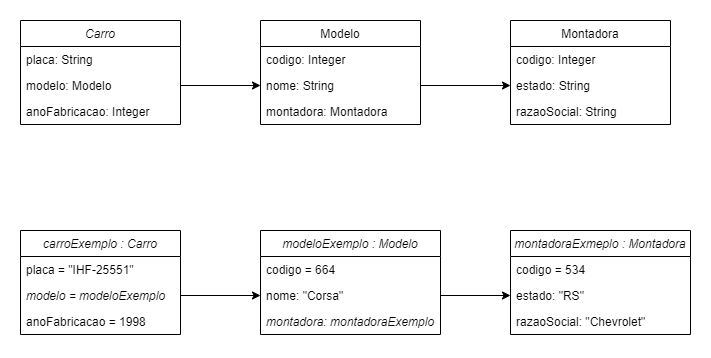

The diagram above was exported from draw.io. Its source (the exported page's mxGraphModel, read from the mxfile embedded in the PNG):
<mxGraphModel dx="868" dy="450" grid="1" gridSize="10" guides="1" tooltips="1" connect="1" arrows="1" fold="1" page="1" pageScale="1" pageWidth="827" pageHeight="1169" math="0" shadow="0">
  <root>
    <mxCell id="WIyWlLk6GJQsqaUBKTNV-0" />
    <mxCell id="WIyWlLk6GJQsqaUBKTNV-1" parent="WIyWlLk6GJQsqaUBKTNV-0" />
    <mxCell id="zkfFHV4jXpPFQw0GAbJ--0" value="Carro" style="swimlane;fontStyle=2;align=center;verticalAlign=top;childLayout=stackLayout;horizontal=1;startSize=26;horizontalStack=0;resizeParent=1;resizeLast=0;collapsible=1;marginBottom=0;rounded=0;shadow=0;strokeWidth=1;" parent="WIyWlLk6GJQsqaUBKTNV-1" vertex="1">
      <mxGeometry x="220" y="120" width="160" height="104" as="geometry">
        <mxRectangle x="230" y="140" width="160" height="26" as="alternateBounds" />
      </mxGeometry>
    </mxCell>
    <mxCell id="zkfFHV4jXpPFQw0GAbJ--1" value="placa: String" style="text;align=left;verticalAlign=top;spacingLeft=4;spacingRight=4;overflow=hidden;rotatable=0;points=[[0,0.5],[1,0.5]];portConstraint=eastwest;" parent="zkfFHV4jXpPFQw0GAbJ--0" vertex="1">
      <mxGeometry y="26" width="160" height="26" as="geometry" />
    </mxCell>
    <mxCell id="zkfFHV4jXpPFQw0GAbJ--2" value="modelo: Modelo" style="text;align=left;verticalAlign=top;spacingLeft=4;spacingRight=4;overflow=hidden;rotatable=0;points=[[0,0.5],[1,0.5]];portConstraint=eastwest;rounded=0;shadow=0;html=0;" parent="zkfFHV4jXpPFQw0GAbJ--0" vertex="1">
      <mxGeometry y="52" width="160" height="26" as="geometry" />
    </mxCell>
    <mxCell id="zkfFHV4jXpPFQw0GAbJ--3" value="anoFabricacao: Integer" style="text;align=left;verticalAlign=top;spacingLeft=4;spacingRight=4;overflow=hidden;rotatable=0;points=[[0,0.5],[1,0.5]];portConstraint=eastwest;rounded=0;shadow=0;html=0;" parent="zkfFHV4jXpPFQw0GAbJ--0" vertex="1">
      <mxGeometry y="78" width="160" height="26" as="geometry" />
    </mxCell>
    <mxCell id="zkfFHV4jXpPFQw0GAbJ--17" value="Modelo" style="swimlane;fontStyle=0;align=center;verticalAlign=top;childLayout=stackLayout;horizontal=1;startSize=26;horizontalStack=0;resizeParent=1;resizeLast=0;collapsible=1;marginBottom=0;rounded=0;shadow=0;strokeWidth=1;" parent="WIyWlLk6GJQsqaUBKTNV-1" vertex="1">
      <mxGeometry x="460" y="120" width="160" height="104" as="geometry">
        <mxRectangle x="550" y="140" width="160" height="26" as="alternateBounds" />
      </mxGeometry>
    </mxCell>
    <mxCell id="zkfFHV4jXpPFQw0GAbJ--18" value="codigo: Integer" style="text;align=left;verticalAlign=top;spacingLeft=4;spacingRight=4;overflow=hidden;rotatable=0;points=[[0,0.5],[1,0.5]];portConstraint=eastwest;" parent="zkfFHV4jXpPFQw0GAbJ--17" vertex="1">
      <mxGeometry y="26" width="160" height="26" as="geometry" />
    </mxCell>
    <mxCell id="zkfFHV4jXpPFQw0GAbJ--19" value="nome: String" style="text;align=left;verticalAlign=top;spacingLeft=4;spacingRight=4;overflow=hidden;rotatable=0;points=[[0,0.5],[1,0.5]];portConstraint=eastwest;rounded=0;shadow=0;html=0;" parent="zkfFHV4jXpPFQw0GAbJ--17" vertex="1">
      <mxGeometry y="52" width="160" height="26" as="geometry" />
    </mxCell>
    <mxCell id="zkfFHV4jXpPFQw0GAbJ--20" value="montadora: Montadora" style="text;align=left;verticalAlign=top;spacingLeft=4;spacingRight=4;overflow=hidden;rotatable=0;points=[[0,0.5],[1,0.5]];portConstraint=eastwest;rounded=0;shadow=0;html=0;" parent="zkfFHV4jXpPFQw0GAbJ--17" vertex="1">
      <mxGeometry y="78" width="160" height="26" as="geometry" />
    </mxCell>
    <mxCell id="DfNEti3QNrhh6T2l6N0V-0" value="Montadora" style="swimlane;fontStyle=0;align=center;verticalAlign=top;childLayout=stackLayout;horizontal=1;startSize=26;horizontalStack=0;resizeParent=1;resizeLast=0;collapsible=1;marginBottom=0;rounded=0;shadow=0;strokeWidth=1;" vertex="1" parent="WIyWlLk6GJQsqaUBKTNV-1">
      <mxGeometry x="710" y="120" width="160" height="104" as="geometry">
        <mxRectangle x="550" y="140" width="160" height="26" as="alternateBounds" />
      </mxGeometry>
    </mxCell>
    <mxCell id="DfNEti3QNrhh6T2l6N0V-1" value="codigo: Integer" style="text;align=left;verticalAlign=top;spacingLeft=4;spacingRight=4;overflow=hidden;rotatable=0;points=[[0,0.5],[1,0.5]];portConstraint=eastwest;" vertex="1" parent="DfNEti3QNrhh6T2l6N0V-0">
      <mxGeometry y="26" width="160" height="26" as="geometry" />
    </mxCell>
    <mxCell id="DfNEti3QNrhh6T2l6N0V-2" value="estado: String" style="text;align=left;verticalAlign=top;spacingLeft=4;spacingRight=4;overflow=hidden;rotatable=0;points=[[0,0.5],[1,0.5]];portConstraint=eastwest;rounded=0;shadow=0;html=0;" vertex="1" parent="DfNEti3QNrhh6T2l6N0V-0">
      <mxGeometry y="52" width="160" height="26" as="geometry" />
    </mxCell>
    <mxCell id="DfNEti3QNrhh6T2l6N0V-3" value="razaoSocial: String" style="text;align=left;verticalAlign=top;spacingLeft=4;spacingRight=4;overflow=hidden;rotatable=0;points=[[0,0.5],[1,0.5]];portConstraint=eastwest;rounded=0;shadow=0;html=0;" vertex="1" parent="DfNEti3QNrhh6T2l6N0V-0">
      <mxGeometry y="78" width="160" height="26" as="geometry" />
    </mxCell>
    <mxCell id="DfNEti3QNrhh6T2l6N0V-9" style="edgeStyle=orthogonalEdgeStyle;rounded=0;orthogonalLoop=1;jettySize=auto;html=1;entryX=0;entryY=0.5;entryDx=0;entryDy=0;" edge="1" parent="WIyWlLk6GJQsqaUBKTNV-1" source="zkfFHV4jXpPFQw0GAbJ--2" target="zkfFHV4jXpPFQw0GAbJ--19">
      <mxGeometry relative="1" as="geometry" />
    </mxCell>
    <mxCell id="DfNEti3QNrhh6T2l6N0V-10" style="edgeStyle=orthogonalEdgeStyle;rounded=0;orthogonalLoop=1;jettySize=auto;html=1;entryX=0;entryY=0.5;entryDx=0;entryDy=0;" edge="1" parent="WIyWlLk6GJQsqaUBKTNV-1" source="zkfFHV4jXpPFQw0GAbJ--19" target="DfNEti3QNrhh6T2l6N0V-2">
      <mxGeometry relative="1" as="geometry" />
    </mxCell>
    <mxCell id="DfNEti3QNrhh6T2l6N0V-11" value="carroExemplo : Carro" style="swimlane;fontStyle=2;align=center;verticalAlign=top;childLayout=stackLayout;horizontal=1;startSize=26;horizontalStack=0;resizeParent=1;resizeLast=0;collapsible=1;marginBottom=0;rounded=0;shadow=0;strokeWidth=1;" vertex="1" parent="WIyWlLk6GJQsqaUBKTNV-1">
      <mxGeometry x="220" y="330" width="160" height="104" as="geometry">
        <mxRectangle x="230" y="140" width="160" height="26" as="alternateBounds" />
      </mxGeometry>
    </mxCell>
    <mxCell id="DfNEti3QNrhh6T2l6N0V-12" value="placa = &quot;IHF-25551&quot;" style="text;align=left;verticalAlign=top;spacingLeft=4;spacingRight=4;overflow=hidden;rotatable=0;points=[[0,0.5],[1,0.5]];portConstraint=eastwest;" vertex="1" parent="DfNEti3QNrhh6T2l6N0V-11">
      <mxGeometry y="26" width="160" height="26" as="geometry" />
    </mxCell>
    <mxCell id="DfNEti3QNrhh6T2l6N0V-13" value="modelo = modeloExemplo" style="text;align=left;verticalAlign=top;spacingLeft=4;spacingRight=4;overflow=hidden;rotatable=0;points=[[0,0.5],[1,0.5]];portConstraint=eastwest;rounded=0;shadow=0;html=0;fontStyle=2" vertex="1" parent="DfNEti3QNrhh6T2l6N0V-11">
      <mxGeometry y="52" width="160" height="26" as="geometry" />
    </mxCell>
    <mxCell id="DfNEti3QNrhh6T2l6N0V-14" value="anoFabricacao = 1998" style="text;align=left;verticalAlign=top;spacingLeft=4;spacingRight=4;overflow=hidden;rotatable=0;points=[[0,0.5],[1,0.5]];portConstraint=eastwest;rounded=0;shadow=0;html=0;" vertex="1" parent="DfNEti3QNrhh6T2l6N0V-11">
      <mxGeometry y="78" width="160" height="26" as="geometry" />
    </mxCell>
    <mxCell id="DfNEti3QNrhh6T2l6N0V-15" value="modeloExemplo : Modelo" style="swimlane;fontStyle=2;align=center;verticalAlign=top;childLayout=stackLayout;horizontal=1;startSize=26;horizontalStack=0;resizeParent=1;resizeLast=0;collapsible=1;marginBottom=0;rounded=0;shadow=0;strokeWidth=1;" vertex="1" parent="WIyWlLk6GJQsqaUBKTNV-1">
      <mxGeometry x="460" y="330" width="180" height="104" as="geometry">
        <mxRectangle x="550" y="140" width="160" height="26" as="alternateBounds" />
      </mxGeometry>
    </mxCell>
    <mxCell id="DfNEti3QNrhh6T2l6N0V-16" value="codigo = 664" style="text;align=left;verticalAlign=top;spacingLeft=4;spacingRight=4;overflow=hidden;rotatable=0;points=[[0,0.5],[1,0.5]];portConstraint=eastwest;" vertex="1" parent="DfNEti3QNrhh6T2l6N0V-15">
      <mxGeometry y="26" width="180" height="26" as="geometry" />
    </mxCell>
    <mxCell id="DfNEti3QNrhh6T2l6N0V-17" value="nome: &quot;Corsa&quot;" style="text;align=left;verticalAlign=top;spacingLeft=4;spacingRight=4;overflow=hidden;rotatable=0;points=[[0,0.5],[1,0.5]];portConstraint=eastwest;rounded=0;shadow=0;html=0;" vertex="1" parent="DfNEti3QNrhh6T2l6N0V-15">
      <mxGeometry y="52" width="180" height="26" as="geometry" />
    </mxCell>
    <mxCell id="DfNEti3QNrhh6T2l6N0V-18" value="montadora: montadoraExemplo" style="text;align=left;verticalAlign=top;spacingLeft=4;spacingRight=4;overflow=hidden;rotatable=0;points=[[0,0.5],[1,0.5]];portConstraint=eastwest;rounded=0;shadow=0;html=0;fontStyle=2" vertex="1" parent="DfNEti3QNrhh6T2l6N0V-15">
      <mxGeometry y="78" width="180" height="26" as="geometry" />
    </mxCell>
    <mxCell id="DfNEti3QNrhh6T2l6N0V-19" value="montadoraExmeplo : Montadora" style="swimlane;fontStyle=2;align=center;verticalAlign=top;childLayout=stackLayout;horizontal=1;startSize=26;horizontalStack=0;resizeParent=1;resizeLast=0;collapsible=1;marginBottom=0;rounded=0;shadow=0;strokeWidth=1;" vertex="1" parent="WIyWlLk6GJQsqaUBKTNV-1">
      <mxGeometry x="710" y="330" width="180" height="104" as="geometry">
        <mxRectangle x="550" y="140" width="160" height="26" as="alternateBounds" />
      </mxGeometry>
    </mxCell>
    <mxCell id="DfNEti3QNrhh6T2l6N0V-20" value="codigo = 534" style="text;align=left;verticalAlign=top;spacingLeft=4;spacingRight=4;overflow=hidden;rotatable=0;points=[[0,0.5],[1,0.5]];portConstraint=eastwest;" vertex="1" parent="DfNEti3QNrhh6T2l6N0V-19">
      <mxGeometry y="26" width="180" height="26" as="geometry" />
    </mxCell>
    <mxCell id="DfNEti3QNrhh6T2l6N0V-21" value="estado: &quot;RS&quot;" style="text;align=left;verticalAlign=top;spacingLeft=4;spacingRight=4;overflow=hidden;rotatable=0;points=[[0,0.5],[1,0.5]];portConstraint=eastwest;rounded=0;shadow=0;html=0;" vertex="1" parent="DfNEti3QNrhh6T2l6N0V-19">
      <mxGeometry y="52" width="180" height="26" as="geometry" />
    </mxCell>
    <mxCell id="DfNEti3QNrhh6T2l6N0V-22" value="razaoSocial: &quot;Chevrolet&quot;" style="text;align=left;verticalAlign=top;spacingLeft=4;spacingRight=4;overflow=hidden;rotatable=0;points=[[0,0.5],[1,0.5]];portConstraint=eastwest;rounded=0;shadow=0;html=0;" vertex="1" parent="DfNEti3QNrhh6T2l6N0V-19">
      <mxGeometry y="78" width="180" height="26" as="geometry" />
    </mxCell>
    <mxCell id="DfNEti3QNrhh6T2l6N0V-23" style="edgeStyle=orthogonalEdgeStyle;rounded=0;orthogonalLoop=1;jettySize=auto;html=1;entryX=0;entryY=0.5;entryDx=0;entryDy=0;" edge="1" parent="WIyWlLk6GJQsqaUBKTNV-1" source="DfNEti3QNrhh6T2l6N0V-13" target="DfNEti3QNrhh6T2l6N0V-17">
      <mxGeometry relative="1" as="geometry" />
    </mxCell>
    <mxCell id="DfNEti3QNrhh6T2l6N0V-24" style="edgeStyle=orthogonalEdgeStyle;rounded=0;orthogonalLoop=1;jettySize=auto;html=1;entryX=0;entryY=0.5;entryDx=0;entryDy=0;" edge="1" parent="WIyWlLk6GJQsqaUBKTNV-1" source="DfNEti3QNrhh6T2l6N0V-17" target="DfNEti3QNrhh6T2l6N0V-21">
      <mxGeometry relative="1" as="geometry" />
    </mxCell>
  </root>
</mxGraphModel>